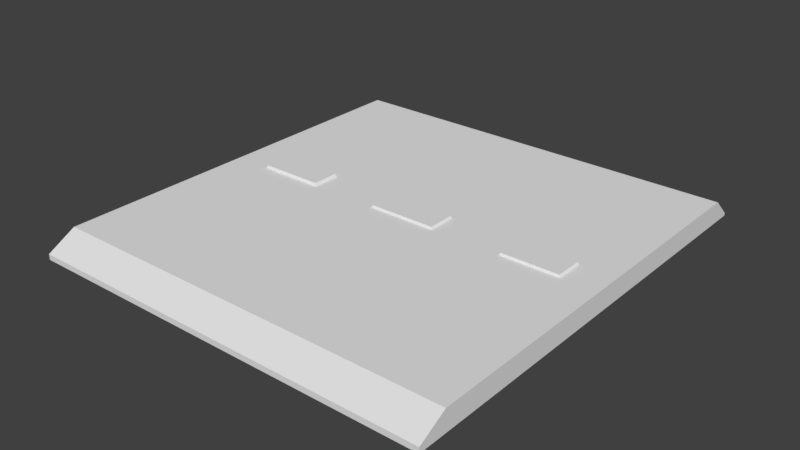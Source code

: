 # Source: Tie.blend  (saved by Blender 2.79.0; exported with 4.5.12 LTS)
import bpy
from mathutils import Matrix  # noqa: F401  (used for matrix-valued properties, if any)

bpy.ops.wm.read_factory_settings(use_empty=True)
scene = bpy.context.scene
scene.name = 'Scene'

# ---- collections
col_collection_1 = bpy.data.collections.new('Collection 1'); scene.collection.children.link(col_collection_1)

# ---- images (referenced by path relative to the original .blend; pixels are not part of the script)
import os
ASSET_DIR = os.environ.get("B2B_ASSET_DIR", "")  # directory of the original .blend (textures are referenced by path, not embedded)
HERE = os.path.dirname(os.path.abspath(__file__))  # packed textures are extracted next to this script under _unpacked/

def load_image(name, relpath, width, height, colorspace="sRGB"):
    """Load a texture the original file referenced (path relative to the .blend, or extracted next to this script)."""
    p = next((c for c in (os.path.join(HERE, relpath), os.path.join(ASSET_DIR, relpath)) if relpath and os.path.exists(c)), "")
    if p:
        img = bpy.data.images.load(p, check_existing=True)
        img.name = name
    else:  # same state as the original file: an image datablock whose file is absent (Cycles renders it pink)
        img = bpy.data.images.new(name, width, height)
        img.source = "FILE"
        img.filepath = "//" + (relpath or name)
    img.colorspace_settings.name = colorspace
    return img
img_tie_mat = load_image('Tie_MAT', 'Tie_MAT.png', 1024, 1024, 'sRGB')

# ---- materials (node trees are filled in below, after node groups)
mat_material_001 = bpy.data.materials.new('Material.001')
mat_material_001.alpha_threshold = 0.0
mat_material_001.roughness = 0.5

# ---- material node trees
mat_material_001.use_nodes = True; mat_material_001.node_tree.nodes.clear()
_N = mat_material_001.node_tree.nodes; _L = mat_material_001.node_tree.links
n0 = _N.new('ShaderNodeOutputMaterial'); n0.name = 'Material Output'; n0.location = (300, 300)
n1 = _N.new('ShaderNodeBsdfDiffuse'); n1.name = 'Diffuse BSDF'; n1.location = (10, 300)
n2 = _N.new('ShaderNodeTexImage'); n2.name = 'Image Texture'; n2.location = (-294, 318)
n2.width = 140
n2.image = img_tie_mat
_L.new(n1.outputs[0], n0.inputs[0])
n0.is_active_output = True

# ---- world
world_world = bpy.data.worlds.new('World'); scene.world = world_world
world_world.color = (0.05088, 0.05088, 0.05088)
world_world.use_sun_shadow = False
world_world.sun_shadow_jitter_overblur = 0.0
world_world.cycles.sampling_method = 'MANUAL'

# ---- meshes
me_cube_001 = bpy.data.meshes.new('Cube.001')
me_cube_001.from_pydata([(-4.027, -4.277, 0.6415), (-4.027, -4.277, 0.741), (3.304, -4.277, 0.6415), (3.304, -4.277, 0.741), (3.304, -3.309, 1.016), (-4.027, -3.309, 1.016), (3.304, -3.533, 1.016), (-4.027, -3.533, 1.016), (3.304, 3.038, 1.016), (-4.027, 3.038, 1.016), (-3.349, -0.2861, 1.0), (-3.349, 0.2345, 1.0), (-2.135, -0.2861, 1.0), (-2.135, 0.2345, 1.0), (2.68, -0.2861, 1.0), (2.68, 0.2345, 1.0), (-4.027, 3.217, 1.016), (3.304, 3.217, 1.016), (1.583, -0.2861, 1.0), (1.583, 0.2345, 1.0), (3.304, 3.466, 1.016), (3.304, 3.466, 0.6415), (0.3404, -0.2861, 1.0), (0.3404, 0.2345, 1.0), (3.304, -3.777, 1.016), (3.304, -3.777, 0.6415), (-0.9306, -0.2861, 1.0), (-0.9306, 0.2345, 1.0), (2.645, -0.2693, 1.056), (2.645, 0.2177, 1.056), (1.618, -0.2693, 1.056), (1.618, 0.2177, 1.056), (0.304, -0.2712, 1.057), (0.304, 0.2196, 1.057), (-0.8941, -0.2712, 1.057), (-0.8941, 0.2196, 1.057), (-3.308, -0.2684, 1.067), (-3.308, 0.2168, 1.067), (-2.177, -0.2684, 1.067), (-2.177, 0.2168, 1.067), (-4.027, 3.466, 1.016), (-4.027, 3.466, 0.6415), (-4.027, -3.777, 1.016), (-4.027, -3.777, 0.6415), (3.304, 3.819, 0.6894), (3.304, 3.819, 0.6415), (-4.027, 3.819, 0.6894), (-4.027, 3.819, 0.6415)], [], [(4, 5, 7, 6), (24, 42, 1, 3), (21, 25, 2, 0, 43, 41, 47, 45), (6, 7, 42, 24), (13, 11, 37, 39), (17, 16, 9, 8), (15, 19, 31, 29), (20, 40, 16, 17), (20, 21, 45, 44), (22, 23, 33, 32), (29, 31, 30, 28), (14, 15, 29, 28), (18, 14, 28, 30), (19, 18, 30, 31), (33, 35, 34, 32), (23, 27, 35, 33), (27, 26, 34, 35), (26, 22, 32, 34), (39, 37, 36, 38), (12, 13, 39, 38), (10, 12, 38, 36), (11, 10, 36, 37), (7, 5, 9, 16, 40, 41, 43, 42), (21, 20, 17, 8, 4, 6, 24, 25), (8, 9, 5, 4), (2, 3, 1, 0), (25, 24, 3, 2), (42, 43, 0, 1), (47, 46, 44, 45), (41, 40, 46, 47), (40, 20, 44, 46)])
_uv = me_cube_001.uv_layers.new(name='UVMap')
_uv.uv.foreach_set('vector', [0.4891, 0.4169, 0.9344, 0.4169, 0.9344, 0.4303, 0.4891, 0.4303, 0.4891, 0.4448, 0.9344, 0.4448, 0.9344, 0.4753, 0.4891, 0.4753, 0.01458, 0.4751, 0.01458, 0.04401, 0.01458, 0.01428, 0.4599, 0.01428, 0.4599, 0.04401, 0.4599, 0.4751, 0.4599, 0.4961, 0.01458, 0.4961, 0.4891, 0.4303, 0.9344, 0.4303, 0.9344, 0.4448, 0.4891, 0.4448, 0.2604, 0.5247, 0.2604, 0.5969, 0.2562, 0.5945, 0.2562, 0.5271, 0.4891, 0.02913, 0.9344, 0.02913, 0.9344, 0.03976, 0.4891, 0.03976, 0.3557, 0.59, 0.3557, 0.5247, 0.3592, 0.5268, 0.3592, 0.5879, 0.4891, 0.01428, 0.9344, 0.01428, 0.9344, 0.02913, 0.4891, 0.02913, 0.9636, 0.4751, 0.9854, 0.4751, 0.9854, 0.4961, 0.9826, 0.4961, 0.4598, 0.5247, 0.4598, 0.5557, 0.4559, 0.5548, 0.4559, 0.5256, 0.1616, 0.5247, 0.1616, 0.5858, 0.1321, 0.5858, 0.1321, 0.5247, 0.4254, 0.5842, 0.4254, 0.6152, 0.4215, 0.6142, 0.4215, 0.5852, 0.3265, 0.5247, 0.3265, 0.59, 0.323, 0.5879, 0.323, 0.5268, 0.4584, 0.5842, 0.4584, 0.6152, 0.4545, 0.6142, 0.4545, 0.5852, 0.04435, 0.5247, 0.04435, 0.596, 0.01458, 0.596, 0.01458, 0.5247, 0.1944, 0.5247, 0.1944, 0.6003, 0.1908, 0.5981, 0.1908, 0.5268, 0.3923, 0.5842, 0.3923, 0.6152, 0.3884, 0.6143, 0.3884, 0.5851, 0.2271, 0.5247, 0.2271, 0.6003, 0.2235, 0.5981, 0.2235, 0.5268, 0.0735, 0.592, 0.0735, 0.5247, 0.1029, 0.5247, 0.1029, 0.592, 0.393, 0.5247, 0.393, 0.5557, 0.3884, 0.5546, 0.3884, 0.5257, 0.2938, 0.5247, 0.2938, 0.5969, 0.2896, 0.5945, 0.2896, 0.5271, 0.4267, 0.5247, 0.4267, 0.5557, 0.4221, 0.5546, 0.4221, 0.5257, 0.4891, 0.9415, 0.4891, 0.9281, 0.4891, 0.5504, 0.4891, 0.5398, 0.4891, 0.5249, 0.5109, 0.5249, 0.5109, 0.956, 0.4891, 0.956, 0.9854, 0.4751, 0.9636, 0.4751, 0.9636, 0.4602, 0.9636, 0.4496, 0.9636, 0.07188, 0.9636, 0.05852, 0.9636, 0.04401, 0.9854, 0.04401, 0.4891, 0.03976, 0.9344, 0.03976, 0.9344, 0.4169, 0.4891, 0.4169, 0.5958, 0.5039, 0.6018, 0.5039, 0.6018, 0.9402, 0.5958, 0.9402, 0.9854, 0.04401, 0.9636, 0.04401, 0.9796, 0.01428, 0.9854, 0.01428, 0.4891, 0.956, 0.5109, 0.956, 0.5109, 0.9857, 0.5051, 0.9857, 0.5401, 0.5039, 0.5429, 0.5039, 0.5429, 0.9402, 0.5401, 0.9402, 0.5109, 0.5249, 0.4891, 0.5249, 0.5081, 0.5039, 0.5109, 0.5039, 0.5667, 0.5039, 0.5667, 0.9402, 0.5429, 0.9402, 0.5429, 0.5039])
me_cube_001.materials.append(mat_material_001)
me_cube_001.use_remesh_preserve_volume = False
me_cube_001.use_remesh_preserve_attributes = False
me_cube_001.use_mirror_vertex_groups = False
me_cube_001.use_paint_bone_selection = False
me_cube_001.use_paint_mask = True
me_cube_001.update()

# ---- objects
ob_cube = bpy.data.objects.new('Cube', me_cube_001)

# ---- transforms, parenting, visibility, modifiers, constraints
ob_cube.location = (0.0, 0.0, 0.0)
ob_cube.lineart.crease_threshold = 0.0

# ---- collection membership
col_collection_1.objects.link(ob_cube)

# ---- scene / render settings (as saved in the file)
scene.frame_start = 1; scene.frame_end = 250; scene.frame_set(1)
scene.render.engine = 'CYCLES'
scene.render.resolution_percentage = 50
scene.render.dither_intensity = 0.0
scene.cycles.use_denoising = False
scene.cycles.samples = 128
scene.cycles.sampling_pattern = 'TABULATED_SOBOL'
scene.cycles.use_adaptive_sampling = False
scene.cycles.use_light_tree = False
scene.cycles.blur_glossy = 0.0
scene.cycles.sample_clamp_indirect = 0.0
scene.view_settings.view_transform = 'Standard'
bpy.context.view_layer.update()

# ---- added for rendering (the .blend has no active camera and no usable light): camera, sun
cam_auto = bpy.data.cameras.new('AutoCamera')
cam_auto.lens = 50.0
cam_auto.sensor_width = 36.0
cam_auto.clip_end = 1000.0
ob_auto_camera = bpy.data.objects.new('AutoCamera', cam_auto)
scene.collection.objects.link(ob_auto_camera)
ob_auto_camera.location = (9.75125, -12.3641, 8.9445)
ob_auto_camera.rotation_euler = (1.09748, -7.21219e-08, 0.694738)
scene.camera = ob_auto_camera
light_auto_sun = bpy.data.lights.new('AutoSun', 'SUN')
light_auto_sun.energy = 3.0
light_auto_sun.angle = 0.0523599
ob_auto_sun = bpy.data.objects.new('AutoSun', light_auto_sun)
scene.collection.objects.link(ob_auto_sun)
ob_auto_sun.rotation_euler = (0.872665, 0.174533, 0.523599)
bpy.context.view_layer.update()
